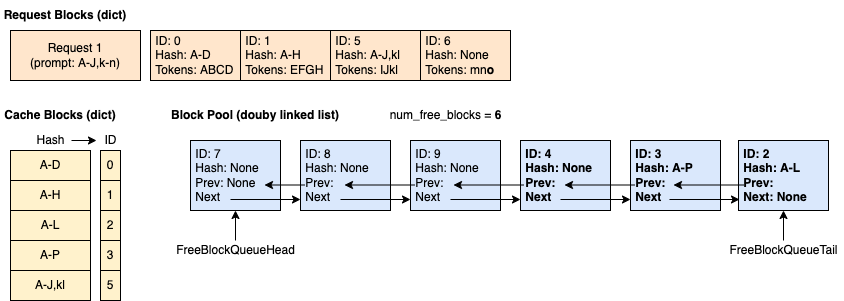

The diagram above was exported from draw.io. Its source (the exported page's mxGraphModel, read from the mxfile embedded in the PNG):
<mxGraphModel dx="1018" dy="637" grid="1" gridSize="10" guides="1" tooltips="1" connect="1" arrows="1" fold="1" page="1" pageScale="1" pageWidth="827" pageHeight="1169" math="0" shadow="0">
  <root>
    <mxCell id="OkZYmQWZxxsfYXGng3OY-0" />
    <mxCell id="OkZYmQWZxxsfYXGng3OY-1" parent="OkZYmQWZxxsfYXGng3OY-0" />
    <mxCell id="OkZYmQWZxxsfYXGng3OY-2" value="Request Blocks (dict)" style="text;html=1;strokeColor=none;fillColor=none;align=center;verticalAlign=middle;whiteSpace=wrap;rounded=0;fontStyle=1" parent="OkZYmQWZxxsfYXGng3OY-1" vertex="1">
      <mxGeometry x="60" y="140" width="130" height="30" as="geometry" />
    </mxCell>
    <mxCell id="OkZYmQWZxxsfYXGng3OY-4" value="Block Pool (douby linked list)" style="text;html=1;strokeColor=none;fillColor=none;align=center;verticalAlign=middle;whiteSpace=wrap;rounded=0;fontStyle=1" parent="OkZYmQWZxxsfYXGng3OY-1" vertex="1">
      <mxGeometry x="220" y="240" width="190" height="30" as="geometry" />
    </mxCell>
    <mxCell id="OkZYmQWZxxsfYXGng3OY-10" value="Cache Blocks (dict)" style="text;html=1;strokeColor=none;fillColor=none;align=center;verticalAlign=middle;whiteSpace=wrap;rounded=0;fontStyle=1" parent="OkZYmQWZxxsfYXGng3OY-1" vertex="1">
      <mxGeometry x="60" y="240" width="120" height="30" as="geometry" />
    </mxCell>
    <mxCell id="OkZYmQWZxxsfYXGng3OY-11" value="A-D" style="rounded=0;whiteSpace=wrap;html=1;fillColor=#fff2cc;strokeColor=#000000;" parent="OkZYmQWZxxsfYXGng3OY-1" vertex="1">
      <mxGeometry x="70" y="290" width="80" height="30" as="geometry" />
    </mxCell>
    <mxCell id="OkZYmQWZxxsfYXGng3OY-12" value="A-H" style="rounded=0;whiteSpace=wrap;html=1;fillColor=#fff2cc;strokeColor=#000000;" parent="OkZYmQWZxxsfYXGng3OY-1" vertex="1">
      <mxGeometry x="70" y="320" width="80" height="30" as="geometry" />
    </mxCell>
    <mxCell id="OkZYmQWZxxsfYXGng3OY-13" value="A-L" style="rounded=0;whiteSpace=wrap;html=1;fillColor=#fff2cc;strokeColor=#000000;" parent="OkZYmQWZxxsfYXGng3OY-1" vertex="1">
      <mxGeometry x="70" y="350" width="80" height="30" as="geometry" />
    </mxCell>
    <mxCell id="OkZYmQWZxxsfYXGng3OY-14" value="0" style="rounded=0;whiteSpace=wrap;html=1;fillColor=#fff2cc;strokeColor=#000000;" parent="OkZYmQWZxxsfYXGng3OY-1" vertex="1">
      <mxGeometry x="160" y="290" width="20" height="30" as="geometry" />
    </mxCell>
    <mxCell id="OkZYmQWZxxsfYXGng3OY-15" value="1" style="rounded=0;whiteSpace=wrap;html=1;fillColor=#fff2cc;strokeColor=#000000;" parent="OkZYmQWZxxsfYXGng3OY-1" vertex="1">
      <mxGeometry x="160" y="320" width="20" height="30" as="geometry" />
    </mxCell>
    <mxCell id="OkZYmQWZxxsfYXGng3OY-16" value="2" style="rounded=0;whiteSpace=wrap;html=1;fillColor=#fff2cc;strokeColor=#000000;" parent="OkZYmQWZxxsfYXGng3OY-1" vertex="1">
      <mxGeometry x="160" y="350" width="20" height="30" as="geometry" />
    </mxCell>
    <mxCell id="OkZYmQWZxxsfYXGng3OY-17" value="Hash" style="text;html=1;align=center;verticalAlign=middle;resizable=0;points=[];autosize=1;strokeColor=none;fillColor=none;" parent="OkZYmQWZxxsfYXGng3OY-1" vertex="1">
      <mxGeometry x="90" y="270" width="40" height="20" as="geometry" />
    </mxCell>
    <mxCell id="OkZYmQWZxxsfYXGng3OY-18" value="ID" style="text;html=1;align=center;verticalAlign=middle;resizable=0;points=[];autosize=1;strokeColor=none;fillColor=none;" parent="OkZYmQWZxxsfYXGng3OY-1" vertex="1">
      <mxGeometry x="155" y="270" width="30" height="20" as="geometry" />
    </mxCell>
    <mxCell id="OkZYmQWZxxsfYXGng3OY-19" value="" style="endArrow=classic;html=1;rounded=0;" parent="OkZYmQWZxxsfYXGng3OY-1" edge="1">
      <mxGeometry width="50" height="50" relative="1" as="geometry">
        <mxPoint x="131" y="280" as="sourcePoint" />
        <mxPoint x="156" y="280" as="targetPoint" />
      </mxGeometry>
    </mxCell>
    <mxCell id="OkZYmQWZxxsfYXGng3OY-20" value="&lt;span&gt;A-P&lt;/span&gt;" style="rounded=0;whiteSpace=wrap;html=1;fillColor=#fff2cc;strokeColor=#000000;fontStyle=0" parent="OkZYmQWZxxsfYXGng3OY-1" vertex="1">
      <mxGeometry x="70" y="380" width="80" height="30" as="geometry" />
    </mxCell>
    <mxCell id="OkZYmQWZxxsfYXGng3OY-21" value="&lt;span&gt;3&lt;/span&gt;" style="rounded=0;whiteSpace=wrap;html=1;fillColor=#fff2cc;strokeColor=#000000;fontStyle=0" parent="OkZYmQWZxxsfYXGng3OY-1" vertex="1">
      <mxGeometry x="160" y="380" width="20" height="30" as="geometry" />
    </mxCell>
    <mxCell id="OkZYmQWZxxsfYXGng3OY-22" value="num_free_blocks = &lt;b&gt;6&lt;/b&gt;" style="text;html=1;align=center;verticalAlign=middle;resizable=0;points=[];autosize=1;strokeColor=none;fillColor=none;fontStyle=0" parent="OkZYmQWZxxsfYXGng3OY-1" vertex="1">
      <mxGeometry x="440" y="245" width="130" height="20" as="geometry" />
    </mxCell>
    <mxCell id="OkZYmQWZxxsfYXGng3OY-23" value="Request 1&lt;br&gt;(prompt: A-J,k-n)" style="rounded=0;whiteSpace=wrap;html=1;fillColor=#ffe6cc;strokeColor=#000000;" parent="OkZYmQWZxxsfYXGng3OY-1" vertex="1">
      <mxGeometry x="70" y="170" width="130" height="50" as="geometry" />
    </mxCell>
    <mxCell id="OkZYmQWZxxsfYXGng3OY-24" value="&amp;nbsp;ID: 0&lt;br&gt;&amp;nbsp;Hash: A-D&lt;br&gt;&amp;nbsp;Tokens: ABCD" style="rounded=0;whiteSpace=wrap;html=1;strokeColor=#000000;fillColor=#ffe6cc;align=left;" parent="OkZYmQWZxxsfYXGng3OY-1" vertex="1">
      <mxGeometry x="210" y="170" width="90" height="50" as="geometry" />
    </mxCell>
    <mxCell id="OkZYmQWZxxsfYXGng3OY-25" value="&amp;nbsp;ID: 1&lt;br&gt;&amp;nbsp;Hash: A-H&lt;br&gt;&amp;nbsp;Tokens: EFGH" style="rounded=0;whiteSpace=wrap;html=1;strokeColor=#000000;fillColor=#ffe6cc;align=left;" parent="OkZYmQWZxxsfYXGng3OY-1" vertex="1">
      <mxGeometry x="300" y="170" width="90" height="50" as="geometry" />
    </mxCell>
    <mxCell id="OkZYmQWZxxsfYXGng3OY-26" value="&amp;nbsp;ID: 5&lt;br&gt;&amp;nbsp;Hash: A-J,kl&lt;br&gt;&amp;nbsp;Tokens: IJkl" style="rounded=0;whiteSpace=wrap;html=1;strokeColor=#000000;fillColor=#ffe6cc;align=left;" parent="OkZYmQWZxxsfYXGng3OY-1" vertex="1">
      <mxGeometry x="390" y="170" width="90" height="50" as="geometry" />
    </mxCell>
    <mxCell id="OkZYmQWZxxsfYXGng3OY-27" value="&amp;nbsp;ID: 6&lt;br&gt;&amp;nbsp;Hash: None&lt;br&gt;&amp;nbsp;Tokens: mn&lt;b&gt;o&lt;/b&gt;" style="rounded=0;whiteSpace=wrap;html=1;strokeColor=#000000;fillColor=#ffe6cc;align=left;fontStyle=0" parent="OkZYmQWZxxsfYXGng3OY-1" vertex="1">
      <mxGeometry x="480" y="170" width="90" height="50" as="geometry" />
    </mxCell>
    <mxCell id="OkZYmQWZxxsfYXGng3OY-28" value="&lt;span&gt;A-J,kl&lt;/span&gt;" style="rounded=0;whiteSpace=wrap;html=1;fillColor=#fff2cc;strokeColor=#000000;fontStyle=0" parent="OkZYmQWZxxsfYXGng3OY-1" vertex="1">
      <mxGeometry x="70" y="410" width="80" height="30" as="geometry" />
    </mxCell>
    <mxCell id="OkZYmQWZxxsfYXGng3OY-29" value="&lt;span&gt;5&lt;/span&gt;" style="rounded=0;whiteSpace=wrap;html=1;fillColor=#fff2cc;strokeColor=#000000;fontStyle=0" parent="OkZYmQWZxxsfYXGng3OY-1" vertex="1">
      <mxGeometry x="160" y="410" width="20" height="30" as="geometry" />
    </mxCell>
    <mxCell id="WjIdSWf7HozwEhpg4CSJ-20" value="&amp;nbsp;ID: 7&lt;br&gt;&amp;nbsp;Hash: None&lt;br&gt;&amp;nbsp;Prev: None&lt;br&gt;&amp;nbsp;Next" style="rounded=0;whiteSpace=wrap;html=1;strokeColor=#000000;fillColor=#dae8fc;align=left;" parent="OkZYmQWZxxsfYXGng3OY-1" vertex="1">
      <mxGeometry x="250" y="280" width="90" height="70" as="geometry" />
    </mxCell>
    <mxCell id="WjIdSWf7HozwEhpg4CSJ-21" value="&amp;nbsp;ID: 8&lt;br&gt;&amp;nbsp;Hash: None&lt;br&gt;&amp;nbsp;Prev:&amp;nbsp;&lt;br&gt;&amp;nbsp;Next" style="rounded=0;whiteSpace=wrap;html=1;strokeColor=#000000;fillColor=#dae8fc;align=left;" parent="OkZYmQWZxxsfYXGng3OY-1" vertex="1">
      <mxGeometry x="360" y="280" width="90" height="70" as="geometry" />
    </mxCell>
    <mxCell id="WjIdSWf7HozwEhpg4CSJ-22" value="&amp;nbsp;ID: 9&lt;br&gt;&amp;nbsp;Hash: None&lt;br&gt;&amp;nbsp;Prev:&amp;nbsp;&lt;br&gt;&amp;nbsp;Next" style="rounded=0;whiteSpace=wrap;html=1;strokeColor=#000000;fillColor=#dae8fc;align=left;" parent="OkZYmQWZxxsfYXGng3OY-1" vertex="1">
      <mxGeometry x="470" y="280" width="90" height="70" as="geometry" />
    </mxCell>
    <mxCell id="WjIdSWf7HozwEhpg4CSJ-23" value="FreeBlockQueueHead" style="text;html=1;align=center;verticalAlign=middle;resizable=0;points=[];autosize=1;strokeColor=none;fillColor=none;" parent="OkZYmQWZxxsfYXGng3OY-1" vertex="1">
      <mxGeometry x="230" y="380" width="130" height="20" as="geometry" />
    </mxCell>
    <mxCell id="WjIdSWf7HozwEhpg4CSJ-24" value="FreeBlockQueueTail" style="text;html=1;align=center;verticalAlign=middle;resizable=0;points=[];autosize=1;strokeColor=none;fillColor=none;" parent="OkZYmQWZxxsfYXGng3OY-1" vertex="1">
      <mxGeometry x="783" y="380" width="120" height="20" as="geometry" />
    </mxCell>
    <mxCell id="WjIdSWf7HozwEhpg4CSJ-25" value="&lt;b&gt;&amp;nbsp;ID: 2&lt;br&gt;&amp;nbsp;Hash: A-L&lt;br&gt;&amp;nbsp;Prev:&amp;nbsp;&lt;br&gt;&amp;nbsp;Next: None&lt;/b&gt;" style="rounded=0;whiteSpace=wrap;html=1;strokeColor=#000000;fillColor=#dae8fc;align=left;" parent="OkZYmQWZxxsfYXGng3OY-1" vertex="1">
      <mxGeometry x="798" y="280" width="90" height="70" as="geometry" />
    </mxCell>
    <mxCell id="WjIdSWf7HozwEhpg4CSJ-26" value="" style="endArrow=classic;html=1;rounded=0;entryX=0.5;entryY=1;entryDx=0;entryDy=0;" parent="OkZYmQWZxxsfYXGng3OY-1" source="WjIdSWf7HozwEhpg4CSJ-23" target="WjIdSWf7HozwEhpg4CSJ-20" edge="1">
      <mxGeometry width="50" height="50" relative="1" as="geometry">
        <mxPoint x="280" y="330" as="sourcePoint" />
        <mxPoint x="330" y="280" as="targetPoint" />
      </mxGeometry>
    </mxCell>
    <mxCell id="WjIdSWf7HozwEhpg4CSJ-27" value="" style="endArrow=classic;html=1;rounded=0;entryX=0.5;entryY=1;entryDx=0;entryDy=0;" parent="OkZYmQWZxxsfYXGng3OY-1" source="WjIdSWf7HozwEhpg4CSJ-24" target="WjIdSWf7HozwEhpg4CSJ-25" edge="1">
      <mxGeometry width="50" height="50" relative="1" as="geometry">
        <mxPoint x="843" y="420" as="sourcePoint" />
        <mxPoint x="488" y="280" as="targetPoint" />
      </mxGeometry>
    </mxCell>
    <mxCell id="WjIdSWf7HozwEhpg4CSJ-28" value="" style="endArrow=classic;html=1;rounded=0;" parent="OkZYmQWZxxsfYXGng3OY-1" edge="1">
      <mxGeometry width="50" height="50" relative="1" as="geometry">
        <mxPoint x="290" y="339" as="sourcePoint" />
        <mxPoint x="360" y="339" as="targetPoint" />
      </mxGeometry>
    </mxCell>
    <mxCell id="WjIdSWf7HozwEhpg4CSJ-29" value="" style="endArrow=classic;html=1;rounded=0;" parent="OkZYmQWZxxsfYXGng3OY-1" edge="1">
      <mxGeometry width="50" height="50" relative="1" as="geometry">
        <mxPoint x="400" y="339" as="sourcePoint" />
        <mxPoint x="470" y="339" as="targetPoint" />
      </mxGeometry>
    </mxCell>
    <mxCell id="WjIdSWf7HozwEhpg4CSJ-30" value="" style="endArrow=classic;html=1;rounded=0;" parent="OkZYmQWZxxsfYXGng3OY-1" edge="1">
      <mxGeometry width="50" height="50" relative="1" as="geometry">
        <mxPoint x="474" y="324.5" as="sourcePoint" />
        <mxPoint x="404" y="324.5" as="targetPoint" />
      </mxGeometry>
    </mxCell>
    <mxCell id="WjIdSWf7HozwEhpg4CSJ-31" value="" style="endArrow=classic;html=1;rounded=0;" parent="OkZYmQWZxxsfYXGng3OY-1" edge="1">
      <mxGeometry width="50" height="50" relative="1" as="geometry">
        <mxPoint x="364" y="324.5" as="sourcePoint" />
        <mxPoint x="324" y="324.5" as="targetPoint" />
      </mxGeometry>
    </mxCell>
    <mxCell id="WjIdSWf7HozwEhpg4CSJ-32" value="&lt;b&gt;&amp;nbsp;ID: 4&lt;br&gt;&amp;nbsp;Hash: None&lt;br&gt;&amp;nbsp;Prev:&amp;nbsp;&lt;br&gt;&amp;nbsp;Next&lt;/b&gt;" style="rounded=0;whiteSpace=wrap;html=1;strokeColor=#000000;fillColor=#dae8fc;align=left;" parent="OkZYmQWZxxsfYXGng3OY-1" vertex="1">
      <mxGeometry x="580" y="280" width="90" height="70" as="geometry" />
    </mxCell>
    <mxCell id="WjIdSWf7HozwEhpg4CSJ-33" value="&lt;b&gt;&amp;nbsp;ID: 3&lt;br&gt;&amp;nbsp;Hash: A-P&lt;br&gt;&amp;nbsp;Prev:&amp;nbsp;&lt;br&gt;&amp;nbsp;Next&lt;/b&gt;" style="rounded=0;whiteSpace=wrap;html=1;strokeColor=#000000;fillColor=#dae8fc;align=left;" parent="OkZYmQWZxxsfYXGng3OY-1" vertex="1">
      <mxGeometry x="690" y="280" width="90" height="70" as="geometry" />
    </mxCell>
    <mxCell id="WjIdSWf7HozwEhpg4CSJ-34" value="" style="endArrow=classic;html=1;rounded=0;" parent="OkZYmQWZxxsfYXGng3OY-1" edge="1">
      <mxGeometry width="50" height="50" relative="1" as="geometry">
        <mxPoint x="510" y="339" as="sourcePoint" />
        <mxPoint x="580" y="339" as="targetPoint" />
      </mxGeometry>
    </mxCell>
    <mxCell id="WjIdSWf7HozwEhpg4CSJ-35" value="" style="endArrow=classic;html=1;rounded=0;" parent="OkZYmQWZxxsfYXGng3OY-1" edge="1">
      <mxGeometry width="50" height="50" relative="1" as="geometry">
        <mxPoint x="620" y="339" as="sourcePoint" />
        <mxPoint x="690" y="339" as="targetPoint" />
      </mxGeometry>
    </mxCell>
    <mxCell id="WjIdSWf7HozwEhpg4CSJ-36" value="" style="endArrow=classic;html=1;rounded=0;" parent="OkZYmQWZxxsfYXGng3OY-1" edge="1">
      <mxGeometry width="50" height="50" relative="1" as="geometry">
        <mxPoint x="694" y="324.5" as="sourcePoint" />
        <mxPoint x="624" y="324.5" as="targetPoint" />
      </mxGeometry>
    </mxCell>
    <mxCell id="WjIdSWf7HozwEhpg4CSJ-37" value="" style="endArrow=classic;html=1;rounded=0;" parent="OkZYmQWZxxsfYXGng3OY-1" edge="1">
      <mxGeometry width="50" height="50" relative="1" as="geometry">
        <mxPoint x="729" y="339" as="sourcePoint" />
        <mxPoint x="799" y="339" as="targetPoint" />
      </mxGeometry>
    </mxCell>
    <mxCell id="WjIdSWf7HozwEhpg4CSJ-38" value="" style="endArrow=classic;html=1;rounded=0;" parent="OkZYmQWZxxsfYXGng3OY-1" edge="1">
      <mxGeometry width="50" height="50" relative="1" as="geometry">
        <mxPoint x="803" y="324.5" as="sourcePoint" />
        <mxPoint x="733" y="324.5" as="targetPoint" />
      </mxGeometry>
    </mxCell>
    <mxCell id="WjIdSWf7HozwEhpg4CSJ-39" value="" style="endArrow=classic;html=1;rounded=0;" parent="OkZYmQWZxxsfYXGng3OY-1" edge="1">
      <mxGeometry width="50" height="50" relative="1" as="geometry">
        <mxPoint x="583" y="324.5" as="sourcePoint" />
        <mxPoint x="513" y="324.5" as="targetPoint" />
      </mxGeometry>
    </mxCell>
  </root>
</mxGraphModel>